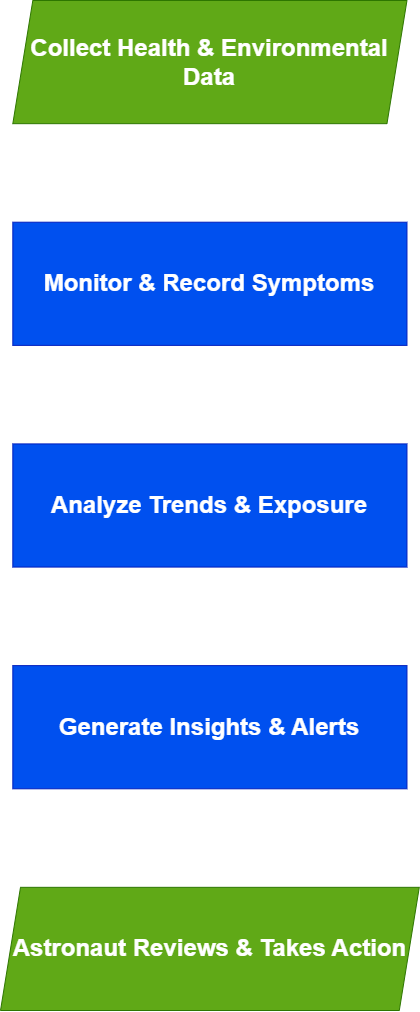

The diagram above was exported from draw.io. Its source (the exported page's mxGraphModel, read from the mxfile embedded in the PNG):
<mxGraphModel dx="2220" dy="1304" grid="1" gridSize="10" guides="1" tooltips="1" connect="1" arrows="1" fold="1" page="1" pageScale="1" pageWidth="827" pageHeight="1169" math="0" shadow="0">
  <root>
    <mxCell id="0" />
    <mxCell id="1" parent="0" />
    <mxCell id="TOQgdvamq3sPNXI0CdOG-6" value="" style="edgeStyle=orthogonalEdgeStyle;rounded=0;orthogonalLoop=1;jettySize=auto;html=1;" edge="1" parent="1" source="TOQgdvamq3sPNXI0CdOG-1" target="TOQgdvamq3sPNXI0CdOG-2">
      <mxGeometry relative="1" as="geometry" />
    </mxCell>
    <mxCell id="TOQgdvamq3sPNXI0CdOG-1" value="&lt;h1&gt;&lt;strong&gt;Collect Health &amp;amp; Environmental Data&lt;/strong&gt;&lt;/h1&gt;" style="shape=parallelogram;perimeter=parallelogramPerimeter;whiteSpace=wrap;html=1;fixedSize=1;container=0;fillColor=#60a917;strokeColor=#2D7600;fontColor=#ffffff;" vertex="1" parent="1">
      <mxGeometry x="327.3170588235294" y="70" width="394.14588235294116" height="123.17073170731707" as="geometry" />
    </mxCell>
    <mxCell id="TOQgdvamq3sPNXI0CdOG-7" value="" style="edgeStyle=orthogonalEdgeStyle;rounded=0;orthogonalLoop=1;jettySize=auto;html=1;" edge="1" parent="1" source="TOQgdvamq3sPNXI0CdOG-2" target="TOQgdvamq3sPNXI0CdOG-3">
      <mxGeometry relative="1" as="geometry" />
    </mxCell>
    <mxCell id="TOQgdvamq3sPNXI0CdOG-2" value="&lt;h1&gt;&lt;strong&gt;Monitor &amp;amp; Record Symptoms&lt;/strong&gt;&lt;/h1&gt;" style="rounded=0;whiteSpace=wrap;html=1;container=0;fillColor=#0050ef;strokeColor=#001DBC;fontColor=#ffffff;" vertex="1" parent="1">
      <mxGeometry x="327.3170588235294" y="291.70731707317077" width="394.14588235294116" height="123.17073170731707" as="geometry" />
    </mxCell>
    <mxCell id="TOQgdvamq3sPNXI0CdOG-8" value="" style="edgeStyle=orthogonalEdgeStyle;rounded=0;orthogonalLoop=1;jettySize=auto;html=1;" edge="1" parent="1" source="TOQgdvamq3sPNXI0CdOG-3" target="TOQgdvamq3sPNXI0CdOG-4">
      <mxGeometry relative="1" as="geometry" />
    </mxCell>
    <mxCell id="TOQgdvamq3sPNXI0CdOG-3" value="&lt;h1&gt;&lt;strong&gt;Analyze Trends &amp;amp; Exposure&lt;/strong&gt;&lt;/h1&gt;" style="rounded=0;whiteSpace=wrap;html=1;container=0;fillColor=#0050ef;strokeColor=#001DBC;fontColor=#ffffff;" vertex="1" parent="1">
      <mxGeometry x="327.3170588235294" y="513.4146341463415" width="394.14588235294116" height="123.17073170731707" as="geometry" />
    </mxCell>
    <mxCell id="TOQgdvamq3sPNXI0CdOG-9" value="" style="edgeStyle=orthogonalEdgeStyle;rounded=0;orthogonalLoop=1;jettySize=auto;html=1;" edge="1" parent="1" source="TOQgdvamq3sPNXI0CdOG-4" target="TOQgdvamq3sPNXI0CdOG-5">
      <mxGeometry relative="1" as="geometry" />
    </mxCell>
    <mxCell id="TOQgdvamq3sPNXI0CdOG-4" value="&lt;h1&gt;&lt;strong&gt;Generate Insights &amp;amp; Alerts&lt;/strong&gt;&lt;/h1&gt;" style="rounded=0;whiteSpace=wrap;html=1;container=0;fillColor=#0050ef;strokeColor=#001DBC;fontColor=#ffffff;" vertex="1" parent="1">
      <mxGeometry x="327.3170588235294" y="735.1219512195122" width="394.14588235294116" height="123.17073170731707" as="geometry" />
    </mxCell>
    <mxCell id="TOQgdvamq3sPNXI0CdOG-5" value="&lt;h1&gt;&lt;strong&gt;Astronaut Reviews &amp;amp; Takes Action&lt;/strong&gt;&lt;/h1&gt;" style="shape=parallelogram;perimeter=parallelogramPerimeter;whiteSpace=wrap;html=1;fixedSize=1;container=0;fillColor=#60a917;strokeColor=#2D7600;fontColor=#ffffff;" vertex="1" parent="1">
      <mxGeometry x="315" y="956.829268292683" width="418.78000000000003" height="123.17073170731707" as="geometry" />
    </mxCell>
  </root>
</mxGraphModel>